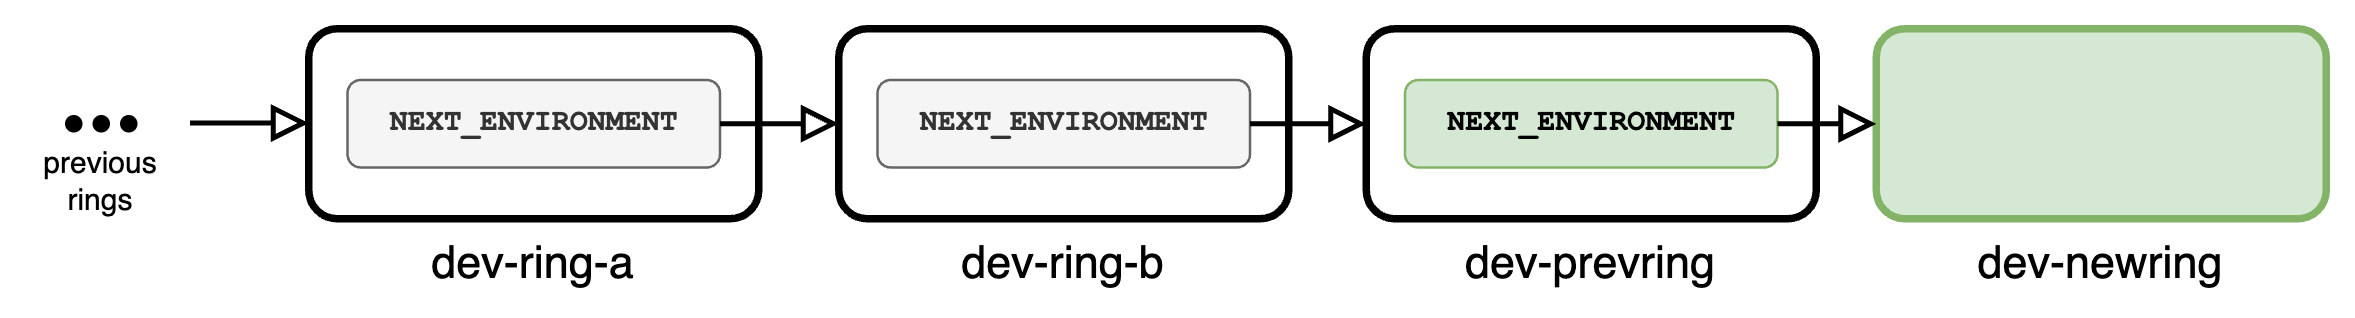

The diagram above was exported from draw.io. Its source (the exported page's mxGraphModel, read from the mxfile embedded in the PNG):
<mxGraphModel dx="1251" dy="917" grid="0" gridSize="10" guides="1" tooltips="1" connect="1" arrows="1" fold="1" page="0" pageScale="1" pageWidth="850" pageHeight="1100" background="#ffffff" math="0" shadow="0">
  <root>
    <mxCell id="0" />
    <mxCell id="1" parent="0" />
    <mxCell id="10" value="" style="group" parent="1" vertex="1" connectable="0">
      <mxGeometry x="728" y="266" width="180" height="76" as="geometry" />
    </mxCell>
    <mxCell id="8" value="dev-newring" style="rounded=1;whiteSpace=wrap;html=1;labelPosition=center;verticalLabelPosition=bottom;align=center;verticalAlign=top;strokeWidth=3;fontSize=18;fillColor=#d5e8d4;strokeColor=#82b366;" parent="10" vertex="1">
      <mxGeometry width="180" height="76" as="geometry" />
    </mxCell>
    <mxCell id="11" value="" style="group" parent="1" vertex="1" connectable="0">
      <mxGeometry x="524" y="266" width="180" height="76" as="geometry" />
    </mxCell>
    <mxCell id="6" value="dev-prevring" style="rounded=1;whiteSpace=wrap;html=1;labelPosition=center;verticalLabelPosition=bottom;align=center;verticalAlign=top;strokeWidth=3;fontSize=18;" parent="11" vertex="1">
      <mxGeometry width="180" height="76" as="geometry" />
    </mxCell>
    <mxCell id="7" value="NEXT_ENVIRONMENT" style="rounded=1;whiteSpace=wrap;html=1;fontFamily=Courier New;fontStyle=1;fillColor=#d5e8d4;strokeColor=#82b366;" parent="11" vertex="1">
      <mxGeometry x="15.5" y="20.5" width="149" height="35" as="geometry" />
    </mxCell>
    <mxCell id="14" value="" style="group" parent="1" vertex="1" connectable="0">
      <mxGeometry x="313" y="266" width="180" height="76" as="geometry" />
    </mxCell>
    <mxCell id="4" value="dev-ring-b" style="rounded=1;whiteSpace=wrap;html=1;labelPosition=center;verticalLabelPosition=bottom;align=center;verticalAlign=top;strokeWidth=3;fontSize=18;" parent="14" vertex="1">
      <mxGeometry width="180" height="76" as="geometry" />
    </mxCell>
    <mxCell id="5" value="NEXT_ENVIRONMENT" style="rounded=1;whiteSpace=wrap;html=1;fontFamily=Courier New;fontStyle=1;fillColor=#f5f5f5;fontColor=#333333;strokeColor=#666666;" parent="14" vertex="1">
      <mxGeometry x="15.5" y="20.5" width="149" height="35" as="geometry" />
    </mxCell>
    <mxCell id="15" value="" style="group" parent="1" vertex="1" connectable="0">
      <mxGeometry x="101" y="266" width="180" height="76" as="geometry" />
    </mxCell>
    <mxCell id="2" value="dev-ring-a" style="rounded=1;whiteSpace=wrap;html=1;labelPosition=center;verticalLabelPosition=bottom;align=center;verticalAlign=top;strokeWidth=3;fontSize=18;" parent="15" vertex="1">
      <mxGeometry width="180" height="76" as="geometry" />
    </mxCell>
    <mxCell id="3" value="NEXT_ENVIRONMENT" style="rounded=1;whiteSpace=wrap;html=1;fontFamily=Courier New;fontStyle=1;fillColor=#f5f5f5;fontColor=#333333;strokeColor=#666666;" parent="15" vertex="1">
      <mxGeometry x="15.5" y="20.5" width="149" height="35" as="geometry" />
    </mxCell>
    <mxCell id="16" style="edgeStyle=none;html=1;fontFamily=Courier New;fontSize=18;strokeWidth=2;endArrow=block;endFill=0;endSize=10;" parent="1" source="3" target="4" edge="1">
      <mxGeometry relative="1" as="geometry" />
    </mxCell>
    <mxCell id="17" style="edgeStyle=none;html=1;strokeWidth=2;fontFamily=Courier New;fontSize=18;endArrow=block;endFill=0;endSize=10;" parent="1" source="5" target="6" edge="1">
      <mxGeometry relative="1" as="geometry" />
    </mxCell>
    <mxCell id="18" style="edgeStyle=none;html=1;entryX=0;entryY=0.5;entryDx=0;entryDy=0;strokeWidth=2;fontFamily=Courier New;fontSize=18;endArrow=block;endFill=0;endSize=10;" parent="1" source="7" target="8" edge="1">
      <mxGeometry relative="1" as="geometry" />
    </mxCell>
    <mxCell id="19" style="edgeStyle=none;html=1;fontFamily=Courier New;fontSize=18;strokeWidth=2;endArrow=block;endFill=0;endSize=10;" parent="1" edge="1">
      <mxGeometry relative="1" as="geometry">
        <mxPoint x="53.5" y="303.68" as="sourcePoint" />
        <mxPoint x="101" y="303.68" as="targetPoint" />
      </mxGeometry>
    </mxCell>
    <mxCell id="20" value="" style="ellipse;whiteSpace=wrap;html=1;aspect=fixed;fillColor=#000000;" parent="1" vertex="1">
      <mxGeometry x="4" y="301" width="6" height="6" as="geometry" />
    </mxCell>
    <mxCell id="21" value="" style="ellipse;whiteSpace=wrap;html=1;aspect=fixed;fillColor=#000000;" parent="1" vertex="1">
      <mxGeometry x="15" y="301" width="6" height="6" as="geometry" />
    </mxCell>
    <mxCell id="22" value="" style="ellipse;whiteSpace=wrap;html=1;aspect=fixed;fillColor=#000000;" parent="1" vertex="1">
      <mxGeometry x="26" y="301" width="6" height="6" as="geometry" />
    </mxCell>
    <mxCell id="23" value="previous rings" style="text;html=1;strokeColor=none;fillColor=none;align=center;verticalAlign=middle;whiteSpace=wrap;rounded=0;" parent="1" vertex="1">
      <mxGeometry x="-12" y="312" width="60" height="30" as="geometry" />
    </mxCell>
  </root>
</mxGraphModel>